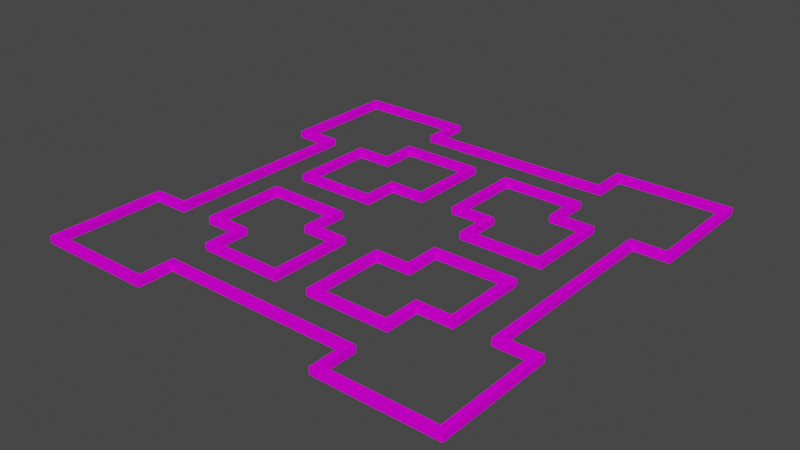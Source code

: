 # Source: maze.blend  (saved by Blender 2.81.16; exported with 4.5.12 LTS)
import bpy
from mathutils import Matrix  # noqa: F401  (used for matrix-valued properties, if any)

bpy.ops.wm.read_factory_settings(use_empty=True)
scene = bpy.context.scene
scene.name = 'Scene'

# ---- collections
col_collection = bpy.data.collections.new('Collection'); scene.collection.children.link(col_collection)

# ---- images (referenced by path relative to the original .blend; pixels are not part of the script)
import os
ASSET_DIR = os.environ.get("B2B_ASSET_DIR", "")  # directory of the original .blend (textures are referenced by path, not embedded)
HERE = os.path.dirname(os.path.abspath(__file__))  # packed textures are extracted next to this script under _unpacked/

def load_image(name, relpath, width, height, colorspace="sRGB"):
    """Load a texture the original file referenced (path relative to the .blend, or extracted next to this script)."""
    p = next((c for c in (os.path.join(HERE, relpath), os.path.join(ASSET_DIR, relpath)) if relpath and os.path.exists(c)), "")
    if p:
        img = bpy.data.images.load(p, check_existing=True)
        img.name = name
    else:  # same state as the original file: an image datablock whose file is absent (Cycles renders it pink)
        img = bpy.data.images.new(name, width, height)
        img.source = "FILE"
        img.filepath = "//" + (relpath or name)
    img.colorspace_settings.name = colorspace
    return img
img_hedge_jpg = load_image('hedge.jpg', 'textures/hedge.jpg', 1024, 1024, 'sRGB')

# ---- materials (node trees are filled in below, after node groups)
mat_material_001 = bpy.data.materials.new('Material.001')
mat_material_001.use_transparent_shadow = False
mat_material_001.preview_render_type = 'CUBE'
mat_material_001.diffuse_color = (0.8, 0.7157, 0.7947, 1.0)
mat_material_001.specular_intensity = 0.5212

# ---- material node trees
mat_material_001.use_nodes = True; mat_material_001.node_tree.nodes.clear()
_N = mat_material_001.node_tree.nodes; _L = mat_material_001.node_tree.links
n0 = _N.new('ShaderNodeOutputMaterial'); n0.name = 'Material Output'; n0.location = (300, 300)
n1 = _N.new('ShaderNodeBsdfPrincipled'); n1.name = 'Principled BSDF'; n1.location = (10, 300)
n1.distribution = 'GGX'
n1.subsurface_method = 'BURLEY'
n1.inputs[3].default_value = 1.45
n1.inputs[9].default_value = (13.8, 0.2, 0.1)
n1.inputs[13].default_value = 0.0
n1.inputs[27].default_value = (0.0, 0.0, 0.0, 1.0)
n1.inputs[28].default_value = 1.0
n2 = _N.new('ShaderNodeTexImage'); n2.name = 'Image Texture'; n2.location = (-280, 280)
n2.image = img_hedge_jpg
_L.new(n1.outputs[0], n0.inputs[0])
_L.new(n2.outputs[0], n1.inputs[0])
n0.is_active_output = True

# ---- world
world_world = bpy.data.worlds.new('World'); scene.world = world_world
world_world.use_nodes = True; world_world.node_tree.nodes.clear()
_N = world_world.node_tree.nodes; _L = world_world.node_tree.links
n0 = _N.new('ShaderNodeOutputWorld'); n0.name = 'World Output'; n0.location = (300, 300)
n1 = _N.new('ShaderNodeBackground'); n1.name = 'Background'; n1.location = (10, 300)
n1.inputs[0].default_value = (0.05088, 0.05088, 0.05088, 1.0)
_L.new(n1.outputs[0], n0.inputs[0])
n0.is_active_output = True
world_world.color = (0.05088, 0.05088, 0.05088)
world_world.use_sun_shadow = False
world_world.sun_shadow_jitter_overblur = 0.0

# ---- meshes
me_cube_001 = bpy.data.meshes.new('Cube.001')
me_cube_001.from_pydata([(7.5, -8.5, 0.5), (7.5, -8.5, -0.5), (8.5, -8.5, 0.5), (8.5, -8.5, -0.5), (7.5, -7.5, 0.5), (7.5, -7.5, -0.5), (8.5, -7.5, 0.5), (8.5, -7.5, -0.5), (7.5, -3.5, 0.5), (8.5, -3.5, -0.5), (8.5, -3.5, 0.5), (7.5, -3.5, -0.5), (2.5, -8.5, 0.5), (2.5, -8.5, -0.5), (2.5, -7.5, -0.5), (2.5, -7.5, 0.5), (3.5, -8.5, -0.5), (3.5, -7.5, 0.5), (3.5, -7.5, -0.5), (3.5, -8.5, 0.5), (7.5, -2.5, -0.5), (7.5, -2.5, 0.5), (8.5, -2.5, -0.5), (8.5, -2.5, 0.5), (18.5, -3.5, -0.5), (18.5, -3.5, 0.5), (18.5, -2.5, -0.5), (18.5, -2.5, 0.5), (2.5, -18.5, 0.5), (3.5, -18.5, 0.5), (2.5, -18.5, -0.5), (3.5, -18.5, -0.5), (19.5, -3.5, -0.5), (19.5, -3.5, 0.5), (19.5, -2.5, -0.5), (19.5, -2.5, 0.5), (2.5, -19.5, 0.5), (3.5, -19.5, 0.5), (2.5, -19.5, -0.5), (3.5, -19.5, -0.5), (18.5, -13.5, -0.5), (18.5, -13.5, 0.5), (19.5, -13.5, -0.5), (19.5, -13.5, 0.5), (14.5, -19.5, 0.5), (14.5, -19.5, -0.5), (14.5, -18.5, -0.5), (13.5, -18.5, -0.5), (13.5, -18.5, 0.5), (13.5, -19.5, 0.5), (14.5, -18.5, 0.5), (13.5, -13.5, -0.5), (13.5, -14.5, -0.5), (13.5, -13.5, 0.5), (13.5, -14.5, 0.5), (14.5, -14.5, 0.5), (14.5, -14.5, -0.5), (13.5, -19.5, -0.5), (14.5, -13.5, 0.5), (14.5, -13.5, -0.5), (19.5, -14.5, 0.5), (19.5, -14.5, -0.5), (18.5, -14.5, 0.5), (18.5, -14.5, -0.5), (13.5, -18.5, -0.5), (13.5, -18.5, 0.5), (13.5, -19.5, -0.5), (13.5, -19.5, 0.5), (24.5, -13.5, -0.5), (24.5, -13.5, 0.5), (25.5, -13.5, -0.5), (25.5, -13.5, 0.5), (24.5, -14.5, -0.5), (24.5, -14.5, 0.5), (25.5, -14.5, -0.5), (25.5, -14.5, 0.5), (29.5, -13.5, -0.5), (29.5, -13.5, 0.5), (29.5, -14.5, -0.5), (29.5, -14.5, 0.5), (30.5, -13.5, -0.5), (30.5, -13.5, 0.5), (30.5, -14.5, -0.5), (30.5, -14.5, 0.5), (29.5, -29.5, -0.5), (29.5, -29.5, 0.5), (30.5, -29.5, -0.5), (30.5, -29.5, 0.5), (29.5, -30.5, -0.5), (29.5, -30.5, 0.5), (30.5, -30.5, -0.5), (30.5, -30.5, 0.5), (14.5, -29.5, -0.5), (14.5, -29.5, 0.5), (14.5, -30.5, -0.5), (14.5, -30.5, 0.5), (13.5, -29.5, -0.5), (13.5, -29.5, 0.5), (13.5, -30.5, -0.5), (13.5, -30.5, 0.5), (14.5, -25.5, -0.5), (14.5, -25.5, 0.5), (13.5, -25.5, -0.5), (13.5, -25.5, 0.5), (14.5, -24.5, -0.5), (14.5, -24.5, 0.5), (13.5, -24.5, -0.5), (13.5, -24.5, 0.5), (-7.5, -8.5, 0.5), (-7.5, -8.5, -0.5), (-8.5, -8.5, 0.5), (-8.5, -8.5, -0.5), (-7.5, -7.5, 0.5), (-7.5, -7.5, -0.5), (-8.5, -7.5, 0.5), (-8.5, -7.5, -0.5), (-7.5, -3.5, 0.5), (-8.5, -3.5, -0.5), (-8.5, -3.5, 0.5), (-7.5, -3.5, -0.5), (-2.5, -8.5, 0.5), (-2.5, -8.5, -0.5), (-2.5, -7.5, -0.5), (-2.5, -7.5, 0.5), (-3.5, -8.5, -0.5), (-3.5, -7.5, 0.5), (-3.5, -7.5, -0.5), (-3.5, -8.5, 0.5), (-7.5, -2.5, -0.5), (-7.5, -2.5, 0.5), (-8.5, -2.5, -0.5), (-8.5, -2.5, 0.5), (-18.5, -3.5, -0.5), (-18.5, -3.5, 0.5), (-18.5, -2.5, -0.5), (-18.5, -2.5, 0.5), (-2.5, -18.5, 0.5), (-3.5, -18.5, 0.5), (-2.5, -18.5, -0.5), (-3.5, -18.5, -0.5), (-19.5, -3.5, -0.5), (-19.5, -3.5, 0.5), (-19.5, -2.5, -0.5), (-19.5, -2.5, 0.5), (-2.5, -19.5, 0.5), (-3.5, -19.5, 0.5), (-2.5, -19.5, -0.5), (-3.5, -19.5, -0.5), (-18.5, -13.5, -0.5), (-18.5, -13.5, 0.5), (-19.5, -13.5, -0.5), (-19.5, -13.5, 0.5), (-14.5, -19.5, 0.5), (-14.5, -19.5, -0.5), (-14.5, -18.5, -0.5), (-13.5, -18.5, -0.5), (-13.5, -18.5, 0.5), (-13.5, -19.5, 0.5), (-14.5, -18.5, 0.5), (-13.5, -13.5, -0.5), (-13.5, -14.5, -0.5), (-13.5, -13.5, 0.5), (-13.5, -14.5, 0.5), (-14.5, -14.5, 0.5), (-14.5, -14.5, -0.5), (-13.5, -19.5, -0.5), (-14.5, -13.5, 0.5), (-14.5, -13.5, -0.5), (-19.5, -14.5, 0.5), (-19.5, -14.5, -0.5), (-18.5, -14.5, 0.5), (-18.5, -14.5, -0.5), (-13.5, -18.5, -0.5), (-13.5, -18.5, 0.5), (-13.5, -19.5, -0.5), (-13.5, -19.5, 0.5), (-24.5, -13.5, -0.5), (-24.5, -13.5, 0.5), (-25.5, -13.5, -0.5), (-25.5, -13.5, 0.5), (-24.5, -14.5, -0.5), (-24.5, -14.5, 0.5), (-25.5, -14.5, -0.5), (-25.5, -14.5, 0.5), (-29.5, -13.5, -0.5), (-29.5, -13.5, 0.5), (-29.5, -14.5, -0.5), (-29.5, -14.5, 0.5), (-30.5, -13.5, -0.5), (-30.5, -13.5, 0.5), (-30.5, -14.5, -0.5), (-30.5, -14.5, 0.5), (-29.5, -29.5, -0.5), (-29.5, -29.5, 0.5), (-30.5, -29.5, -0.5), (-30.5, -29.5, 0.5), (-29.5, -30.5, -0.5), (-29.5, -30.5, 0.5), (-30.5, -30.5, -0.5), (-30.5, -30.5, 0.5), (-14.5, -29.5, -0.5), (-14.5, -29.5, 0.5), (-14.5, -30.5, -0.5), (-14.5, -30.5, 0.5), (-13.5, -29.5, -0.5), (-13.5, -29.5, 0.5), (-13.5, -30.5, -0.5), (-13.5, -30.5, 0.5), (-14.5, -25.5, -0.5), (-14.5, -25.5, 0.5), (-13.5, -25.5, -0.5), (-13.5, -25.5, 0.5), (-14.5, -24.5, -0.5), (-14.5, -24.5, 0.5), (-13.5, -24.5, -0.5), (-13.5, -24.5, 0.5), (7.5, 8.5, 0.5), (7.5, 8.5, -0.5), (8.5, 8.5, 0.5), (8.5, 8.5, -0.5), (7.5, 7.5, 0.5), (7.5, 7.5, -0.5), (8.5, 7.5, 0.5), (8.5, 7.5, -0.5), (7.5, 3.5, 0.5), (8.5, 3.5, -0.5), (8.5, 3.5, 0.5), (7.5, 3.5, -0.5), (2.5, 8.5, 0.5), (2.5, 8.5, -0.5), (2.5, 7.5, -0.5), (2.5, 7.5, 0.5), (3.5, 8.5, -0.5), (3.5, 7.5, 0.5), (3.5, 7.5, -0.5), (3.5, 8.5, 0.5), (7.5, 2.5, -0.5), (7.5, 2.5, 0.5), (8.5, 2.5, -0.5), (8.5, 2.5, 0.5), (18.5, 3.5, -0.5), (18.5, 3.5, 0.5), (18.5, 2.5, -0.5), (18.5, 2.5, 0.5), (2.5, 18.5, 0.5), (3.5, 18.5, 0.5), (2.5, 18.5, -0.5), (3.5, 18.5, -0.5), (19.5, 3.5, -0.5), (19.5, 3.5, 0.5), (19.5, 2.5, -0.5), (19.5, 2.5, 0.5), (2.5, 19.5, 0.5), (3.5, 19.5, 0.5), (2.5, 19.5, -0.5), (3.5, 19.5, -0.5), (18.5, 13.5, -0.5), (18.5, 13.5, 0.5), (19.5, 13.5, -0.5), (19.5, 13.5, 0.5), (14.5, 19.5, 0.5), (14.5, 19.5, -0.5), (14.5, 18.5, -0.5), (13.5, 18.5, -0.5), (13.5, 18.5, 0.5), (13.5, 19.5, 0.5), (14.5, 18.5, 0.5), (13.5, 13.5, -0.5), (13.5, 14.5, -0.5), (13.5, 13.5, 0.5), (13.5, 14.5, 0.5), (14.5, 14.5, 0.5), (14.5, 14.5, -0.5), (13.5, 19.5, -0.5), (14.5, 13.5, 0.5), (14.5, 13.5, -0.5), (19.5, 14.5, 0.5), (19.5, 14.5, -0.5), (18.5, 14.5, 0.5), (18.5, 14.5, -0.5), (13.5, 18.5, -0.5), (13.5, 18.5, 0.5), (13.5, 19.5, -0.5), (13.5, 19.5, 0.5), (24.5, 13.5, -0.5), (24.5, 13.5, 0.5), (25.5, 13.5, -0.5), (25.5, 13.5, 0.5), (24.5, 14.5, -0.5), (24.5, 14.5, 0.5), (25.5, 14.5, -0.5), (25.5, 14.5, 0.5), (29.5, 13.5, -0.5), (29.5, 13.5, 0.5), (29.5, 14.5, -0.5), (29.5, 14.5, 0.5), (30.5, 13.5, -0.5), (30.5, 13.5, 0.5), (30.5, 14.5, -0.5), (30.5, 14.5, 0.5), (29.5, 29.5, -0.5), (29.5, 29.5, 0.5), (30.5, 29.5, -0.5), (30.5, 29.5, 0.5), (29.5, 30.5, -0.5), (29.5, 30.5, 0.5), (30.5, 30.5, -0.5), (30.5, 30.5, 0.5), (14.5, 29.5, -0.5), (14.5, 29.5, 0.5), (14.5, 30.5, -0.5), (14.5, 30.5, 0.5), (13.5, 29.5, -0.5), (13.5, 29.5, 0.5), (13.5, 30.5, -0.5), (13.5, 30.5, 0.5), (14.5, 25.5, -0.5), (14.5, 25.5, 0.5), (13.5, 25.5, -0.5), (13.5, 25.5, 0.5), (14.5, 24.5, -0.5), (14.5, 24.5, 0.5), (13.5, 24.5, -0.5), (13.5, 24.5, 0.5), (-7.5, 8.5, 0.5), (-7.5, 8.5, -0.5), (-8.5, 8.5, 0.5), (-8.5, 8.5, -0.5), (-7.5, 7.5, 0.5), (-7.5, 7.5, -0.5), (-8.5, 7.5, 0.5), (-8.5, 7.5, -0.5), (-7.5, 3.5, 0.5), (-8.5, 3.5, -0.5), (-8.5, 3.5, 0.5), (-7.5, 3.5, -0.5), (-2.5, 8.5, 0.5), (-2.5, 8.5, -0.5), (-2.5, 7.5, -0.5), (-2.5, 7.5, 0.5), (-3.5, 8.5, -0.5), (-3.5, 7.5, 0.5), (-3.5, 7.5, -0.5), (-3.5, 8.5, 0.5), (-7.5, 2.5, -0.5), (-7.5, 2.5, 0.5), (-8.5, 2.5, -0.5), (-8.5, 2.5, 0.5), (-18.5, 3.5, -0.5), (-18.5, 3.5, 0.5), (-18.5, 2.5, -0.5), (-18.5, 2.5, 0.5), (-2.5, 18.5, 0.5), (-3.5, 18.5, 0.5), (-2.5, 18.5, -0.5), (-3.5, 18.5, -0.5), (-19.5, 3.5, -0.5), (-19.5, 3.5, 0.5), (-19.5, 2.5, -0.5), (-19.5, 2.5, 0.5), (-2.5, 19.5, 0.5), (-3.5, 19.5, 0.5), (-2.5, 19.5, -0.5), (-3.5, 19.5, -0.5), (-18.5, 13.5, -0.5), (-18.5, 13.5, 0.5), (-19.5, 13.5, -0.5), (-19.5, 13.5, 0.5), (-14.5, 19.5, 0.5), (-14.5, 19.5, -0.5), (-14.5, 18.5, -0.5), (-13.5, 18.5, -0.5), (-13.5, 18.5, 0.5), (-13.5, 19.5, 0.5), (-14.5, 18.5, 0.5), (-13.5, 13.5, -0.5), (-13.5, 14.5, -0.5), (-13.5, 13.5, 0.5), (-13.5, 14.5, 0.5), (-14.5, 14.5, 0.5), (-14.5, 14.5, -0.5), (-13.5, 19.5, -0.5), (-14.5, 13.5, 0.5), (-14.5, 13.5, -0.5), (-19.5, 14.5, 0.5), (-19.5, 14.5, -0.5), (-18.5, 14.5, 0.5), (-18.5, 14.5, -0.5), (-13.5, 18.5, -0.5), (-13.5, 18.5, 0.5), (-13.5, 19.5, -0.5), (-13.5, 19.5, 0.5), (-24.5, 13.5, -0.5), (-24.5, 13.5, 0.5), (-25.5, 13.5, -0.5), (-25.5, 13.5, 0.5), (-24.5, 14.5, -0.5), (-24.5, 14.5, 0.5), (-25.5, 14.5, -0.5), (-25.5, 14.5, 0.5), (-29.5, 13.5, -0.5), (-29.5, 13.5, 0.5), (-29.5, 14.5, -0.5), (-29.5, 14.5, 0.5), (-30.5, 13.5, -0.5), (-30.5, 13.5, 0.5), (-30.5, 14.5, -0.5), (-30.5, 14.5, 0.5), (-29.5, 29.5, -0.5), (-29.5, 29.5, 0.5), (-30.5, 29.5, -0.5), (-30.5, 29.5, 0.5), (-29.5, 30.5, -0.5), (-29.5, 30.5, 0.5), (-30.5, 30.5, -0.5), (-30.5, 30.5, 0.5), (-14.5, 29.5, -0.5), (-14.5, 29.5, 0.5), (-14.5, 30.5, -0.5), (-14.5, 30.5, 0.5), (-13.5, 29.5, -0.5), (-13.5, 29.5, 0.5), (-13.5, 30.5, -0.5), (-13.5, 30.5, 0.5), (-14.5, 25.5, -0.5), (-14.5, 25.5, 0.5), (-13.5, 25.5, -0.5), (-13.5, 25.5, 0.5), (-14.5, 24.5, -0.5), (-14.5, 24.5, 0.5), (-13.5, 24.5, -0.5), (-13.5, 24.5, 0.5)], [], [(6, 2, 3, 7), (2, 0, 1, 3), (4, 0, 2, 6), (7, 3, 1, 5), (9, 7, 5, 11), (8, 4, 6, 10), (10, 6, 7, 9), (4, 8, 11, 5), (18, 14, 15, 17), (17, 15, 12, 19), (19, 29, 31, 16), (15, 14, 13, 12), (5, 18, 17, 4), (0, 19, 16, 1), (4, 17, 19, 0), (1, 16, 18, 5), (16, 13, 14, 18), (10, 23, 21, 8), (21, 23, 22, 20), (8, 21, 20, 11), (11, 20, 22, 9), (27, 35, 34, 26), (22, 26, 24, 9), (10, 25, 27, 23), (23, 27, 26, 22), (9, 24, 25, 10), (12, 28, 29, 19), (13, 30, 28, 12), (16, 31, 30, 13), (25, 33, 35, 27), (24, 40, 41, 25), (26, 34, 32, 24), (37, 36, 38, 39), (30, 38, 36, 28), (28, 36, 37, 29), (47, 31, 29, 48), (31, 39, 38, 30), (62, 55, 56, 63), (25, 41, 43, 33), (33, 43, 42, 32), (32, 42, 40, 24), (41, 58, 55, 62), (50, 44, 45, 46), (46, 45, 57, 47), (63, 56, 59, 40), (56, 52, 51, 59), (43, 60, 61, 42), (49, 37, 39, 57), (44, 49, 57, 45), (42, 61, 63, 40), (56, 46, 47, 52), (52, 47, 48, 54), (55, 50, 46, 56), (40, 59, 58, 41), (62, 63, 61, 60), (48, 49, 44, 50), (54, 48, 50, 55), (65, 67, 66, 64), (59, 51, 53, 58), (58, 53, 54, 55), (41, 62, 60, 43), (48, 29, 37, 49), (57, 39, 31, 47), (51, 52, 54, 53), (33, 32, 34, 35), (284, 68, 69, 285), (70, 74, 72, 68), (72, 74, 75, 73), (75, 79, 77, 71), (69, 73, 75, 71), (68, 72, 73, 69), (79, 83, 81, 77), (71, 77, 76, 70), (70, 76, 78, 74), (74, 78, 79, 75), (81, 83, 82, 80), (83, 87, 86, 82), (76, 80, 82, 78), (77, 81, 80, 76), (85, 89, 91, 87), (82, 86, 84, 78), (78, 84, 85, 79), (79, 85, 87, 83), (88, 90, 91, 89), (85, 93, 95, 89), (86, 90, 88, 84), (87, 91, 90, 86), (93, 97, 99, 95), (84, 92, 93, 85), (88, 94, 92, 84), (89, 95, 94, 88), (96, 98, 99, 97), (97, 103, 102, 96), (94, 98, 96, 92), (95, 99, 98, 94), (102, 106, 104, 100), (93, 101, 103, 97), (92, 100, 101, 93), (96, 102, 100, 92), (104, 106, 107, 105), (101, 105, 107, 103), (100, 104, 105, 101), (210, 102, 103, 211), (214, 106, 102, 210), (114, 115, 111, 110), (110, 111, 109, 108), (112, 114, 110, 108), (115, 113, 109, 111), (117, 119, 113, 115), (116, 118, 114, 112), (118, 117, 115, 114), (112, 113, 119, 116), (126, 125, 123, 122), (125, 127, 120, 123), (127, 124, 139, 137), (123, 120, 121, 122), (113, 112, 125, 126), (108, 109, 124, 127), (112, 108, 127, 125), (109, 113, 126, 124), (124, 126, 122, 121), (118, 116, 129, 131), (129, 128, 130, 131), (116, 119, 128, 129), (119, 117, 130, 128), (135, 134, 142, 143), (130, 117, 132, 134), (118, 131, 135, 133), (131, 130, 134, 135), (117, 118, 133, 132), (120, 127, 137, 136), (121, 120, 136, 138), (124, 121, 138, 139), (133, 135, 143, 141), (132, 133, 149, 148), (134, 132, 140, 142), (145, 147, 146, 144), (138, 136, 144, 146), (136, 137, 145, 144), (155, 156, 137, 139), (139, 138, 146, 147), (170, 171, 164, 163), (133, 141, 151, 149), (141, 140, 150, 151), (140, 132, 148, 150), (149, 170, 163, 166), (158, 154, 153, 152), (154, 155, 165, 153), (171, 148, 167, 164), (164, 167, 159, 160), (151, 150, 169, 168), (157, 165, 147, 145), (152, 153, 165, 157), (150, 148, 171, 169), (164, 160, 155, 154), (160, 162, 156, 155), (163, 164, 154, 158), (148, 149, 166, 167), (170, 168, 169, 171), (156, 158, 152, 157), (162, 163, 158, 156), (173, 172, 174, 175), (167, 166, 161, 159), (166, 163, 162, 161), (149, 151, 168, 170), (156, 157, 145, 137), (165, 155, 139, 147), (159, 161, 162, 160), (141, 143, 142, 140), (178, 176, 180, 182), (180, 181, 183, 182), (183, 179, 185, 187), (177, 179, 183, 181), (176, 177, 181, 180), (187, 185, 189, 191), (179, 178, 184, 185), (178, 182, 186, 184), (182, 183, 187, 186), (189, 188, 190, 191), (191, 190, 194, 195), (184, 186, 190, 188), (185, 184, 188, 189), (193, 195, 199, 197), (190, 186, 192, 194), (186, 187, 193, 192), (187, 191, 195, 193), (196, 197, 199, 198), (193, 197, 203, 201), (194, 192, 196, 198), (195, 194, 198, 199), (201, 203, 207, 205), (192, 193, 201, 200), (196, 192, 200, 202), (197, 196, 202, 203), (204, 205, 207, 206), (205, 204, 210, 211), (202, 200, 204, 206), (203, 202, 206, 207), (210, 208, 212, 214), (201, 205, 211, 209), (200, 201, 209, 208), (204, 200, 208, 210), (212, 213, 215, 214), (209, 211, 215, 213), (208, 209, 213, 212), (215, 107, 106, 214), (211, 103, 107, 215), (222, 223, 219, 218), (218, 219, 217, 216), (220, 222, 218, 216), (223, 221, 217, 219), (225, 227, 221, 223), (224, 226, 222, 220), (226, 225, 223, 222), (220, 221, 227, 224), (234, 233, 231, 230), (233, 235, 228, 231), (235, 232, 247, 245), (231, 228, 229, 230), (221, 220, 233, 234), (216, 217, 232, 235), (220, 216, 235, 233), (217, 221, 234, 232), (232, 234, 230, 229), (226, 224, 237, 239), (237, 236, 238, 239), (224, 227, 236, 237), (227, 225, 238, 236), (243, 242, 250, 251), (238, 225, 240, 242), (226, 239, 243, 241), (239, 238, 242, 243), (225, 226, 241, 240), (228, 235, 245, 244), (229, 228, 244, 246), (232, 229, 246, 247), (241, 243, 251, 249), (240, 241, 257, 256), (242, 240, 248, 250), (253, 255, 254, 252), (246, 244, 252, 254), (244, 245, 253, 252), (263, 264, 245, 247), (247, 246, 254, 255), (278, 279, 272, 271), (241, 249, 259, 257), (249, 248, 258, 259), (248, 240, 256, 258), (257, 278, 271, 274), (266, 262, 261, 260), (262, 263, 273, 261), (279, 256, 275, 272), (272, 275, 267, 268), (259, 258, 277, 276), (265, 273, 255, 253), (260, 261, 273, 265), (258, 256, 279, 277), (272, 268, 263, 262), (268, 270, 264, 263), (271, 272, 262, 266), (256, 257, 274, 275), (278, 276, 277, 279), (264, 266, 260, 265), (270, 271, 266, 264), (281, 280, 282, 283), (275, 274, 269, 267), (274, 271, 270, 269), (257, 259, 276, 278), (264, 265, 253, 245), (273, 263, 247, 255), (286, 70, 68, 284), (267, 269, 270, 268), (287, 71, 70, 286), (249, 251, 250, 248), (285, 69, 71, 287), (286, 284, 288, 290), (288, 289, 291, 290), (291, 287, 293, 295), (285, 287, 291, 289), (284, 285, 289, 288), (295, 293, 297, 299), (287, 286, 292, 293), (286, 290, 294, 292), (290, 291, 295, 294), (297, 296, 298, 299), (299, 298, 302, 303), (292, 294, 298, 296), (293, 292, 296, 297), (301, 303, 307, 305), (298, 294, 300, 302), (294, 295, 301, 300), (295, 299, 303, 301), (304, 305, 307, 306), (301, 305, 311, 309), (302, 300, 304, 306), (303, 302, 306, 307), (309, 311, 315, 313), (300, 301, 309, 308), (304, 300, 308, 310), (305, 304, 310, 311), (312, 313, 315, 314), (313, 312, 318, 319), (310, 308, 312, 314), (311, 310, 314, 315), (318, 316, 320, 322), (309, 313, 319, 317), (308, 309, 317, 316), (312, 308, 316, 318), (320, 321, 323, 322), (317, 319, 323, 321), (316, 317, 321, 320), (427, 319, 318, 426), (330, 326, 327, 331), (326, 324, 325, 327), (328, 324, 326, 330), (331, 327, 325, 329), (333, 331, 329, 335), (332, 328, 330, 334), (334, 330, 331, 333), (328, 332, 335, 329), (342, 338, 339, 341), (341, 339, 336, 343), (343, 353, 355, 340), (339, 338, 337, 336), (329, 342, 341, 328), (324, 343, 340, 325), (328, 341, 343, 324), (325, 340, 342, 329), (340, 337, 338, 342), (334, 347, 345, 332), (345, 347, 346, 344), (332, 345, 344, 335), (335, 344, 346, 333), (351, 359, 358, 350), (346, 350, 348, 333), (334, 349, 351, 347), (347, 351, 350, 346), (333, 348, 349, 334), (336, 352, 353, 343), (337, 354, 352, 336), (340, 355, 354, 337), (349, 357, 359, 351), (348, 364, 365, 349), (350, 358, 356, 348), (361, 360, 362, 363), (354, 362, 360, 352), (352, 360, 361, 353), (371, 355, 353, 372), (355, 363, 362, 354), (386, 379, 380, 387), (349, 365, 367, 357), (357, 367, 366, 356), (356, 366, 364, 348), (365, 382, 379, 386), (374, 368, 369, 370), (370, 369, 381, 371), (387, 380, 383, 364), (380, 376, 375, 383), (367, 384, 385, 366), (373, 361, 363, 381), (368, 373, 381, 369), (366, 385, 387, 364), (380, 370, 371, 376), (376, 371, 372, 378), (379, 374, 370, 380), (364, 383, 382, 365), (386, 387, 385, 384), (372, 373, 368, 374), (378, 372, 374, 379), (389, 391, 390, 388), (383, 375, 377, 382), (382, 377, 378, 379), (365, 386, 384, 367), (372, 353, 361, 373), (381, 363, 355, 371), (375, 376, 378, 377), (357, 356, 358, 359), (394, 398, 396, 392), (396, 398, 399, 397), (399, 403, 401, 395), (393, 397, 399, 395), (392, 396, 397, 393), (403, 407, 405, 401), (395, 401, 400, 394), (394, 400, 402, 398), (398, 402, 403, 399), (405, 407, 406, 404), (407, 411, 410, 406), (400, 404, 406, 402), (401, 405, 404, 400), (409, 413, 415, 411), (406, 410, 408, 402), (402, 408, 409, 403), (403, 409, 411, 407), (412, 414, 415, 413), (409, 417, 419, 413), (410, 414, 412, 408), (411, 415, 414, 410), (417, 421, 423, 419), (408, 416, 417, 409), (412, 418, 416, 408), (413, 419, 418, 412), (420, 422, 423, 421), (421, 427, 426, 420), (418, 422, 420, 416), (419, 423, 422, 418), (426, 430, 428, 424), (417, 425, 427, 421), (416, 424, 425, 417), (420, 426, 424, 416), (428, 430, 431, 429), (425, 429, 431, 427), (424, 428, 429, 425), (430, 322, 323, 431), (426, 318, 322, 430), (431, 323, 319, 427), (394, 178, 179, 395), (392, 176, 178, 394), (395, 179, 177, 393), (393, 177, 176, 392)])
_uv = me_cube_001.uv_layers.new(name='UVMap')
_uv.uv.foreach_set('vector', [0.377, 0.5082, 0.3607, 0.5082, 0.3607, 0.4918, 0.377, 0.4918, 0.6393, 0.5082, 0.623, 0.5082, 0.623, 0.4918, 0.6393, 0.4918, 0.623, 0.377, 0.623, 0.3607, 0.6393, 0.3607, 0.6393, 0.377, 0.6393, 0.377, 0.6393, 0.3607, 0.623, 0.3607, 0.623, 0.377, 0.6393, 0.4426, 0.6393, 0.377, 0.623, 0.377, 0.623, 0.4426, 0.623, 0.4426, 0.623, 0.377, 0.6393, 0.377, 0.6393, 0.4426, 0.4426, 0.5082, 0.377, 0.5082, 0.377, 0.4918, 0.4426, 0.4918, 0.377, 0.5082, 0.4426, 0.5082, 0.4426, 0.4918, 0.377, 0.4918, 0.5574, 0.4918, 0.541, 0.4918, 0.541, 0.5082, 0.5574, 0.5082, 0.5574, 0.377, 0.541, 0.377, 0.541, 0.3607, 0.5574, 0.3607, 0.3607, 0.5082, 0.1967, 0.5082, 0.1967, 0.4918, 0.3607, 0.4918, 0.377, 0.5082, 0.377, 0.4918, 0.3607, 0.4918, 0.3607, 0.5082, 0.623, 0.4918, 0.5574, 0.4918, 0.5574, 0.5082, 0.623, 0.5082, 0.623, 0.5082, 0.5574, 0.5082, 0.5574, 0.4918, 0.623, 0.4918, 0.623, 0.377, 0.5574, 0.377, 0.5574, 0.3607, 0.623, 0.3607, 0.623, 0.3607, 0.5574, 0.3607, 0.5574, 0.377, 0.623, 0.377, 0.5574, 0.3607, 0.541, 0.3607, 0.541, 0.377, 0.5574, 0.377, 0.6393, 0.4426, 0.6393, 0.459, 0.623, 0.459, 0.623, 0.4426, 0.623, 0.5082, 0.6393, 0.5082, 0.6393, 0.4918, 0.623, 0.4918, 0.4426, 0.5082, 0.459, 0.5082, 0.459, 0.4918, 0.4426, 0.4918, 0.623, 0.4426, 0.623, 0.459, 0.6393, 0.459, 0.6393, 0.4426, 0.8033, 0.5082, 0.8197, 0.5082, 0.8197, 0.4918, 0.8033, 0.4918, 0.6393, 0.459, 0.8033, 0.459, 0.8033, 0.4426, 0.6393, 0.4426, 0.6393, 0.4426, 0.8033, 0.4426, 0.8033, 0.459, 0.6393, 0.459, 0.6393, 0.5082, 0.8033, 0.5082, 0.8033, 0.4918, 0.6393, 0.4918, 0.6393, 0.4918, 0.8033, 0.4918, 0.8033, 0.5082, 0.6393, 0.5082, 0.541, 0.3607, 0.541, 0.1967, 0.5574, 0.1967, 0.5574, 0.3607, 0.3607, 0.4918, 0.1967, 0.4918, 0.1967, 0.5082, 0.3607, 0.5082, 0.5574, 0.3607, 0.5574, 0.1967, 0.541, 0.1967, 0.541, 0.3607, 0.8033, 0.4426, 0.8197, 0.4426, 0.8197, 0.459, 0.8033, 0.459, 0.4426, 0.4918, 0.2787, 0.4918, 0.2787, 0.5082, 0.4426, 0.5082, 0.8033, 0.459, 0.8197, 0.459, 0.8197, 0.4426, 0.8033, 0.4426, 0.5574, 0.5082, 0.541, 0.5082, 0.541, 0.4918, 0.5574, 0.4918, 0.1967, 0.4918, 0.1803, 0.4918, 0.1803, 0.5082, 0.1967, 0.5082, 0.541, 0.1967, 0.541, 0.1803, 0.5574, 0.1803, 0.5574, 0.1967, 0.7213, 0.4918, 0.5574, 0.4918, 0.5574, 0.5082, 0.7213, 0.5082, 0.5574, 0.1967, 0.5574, 0.1803, 0.541, 0.1803, 0.541, 0.1967, 0.8033, 0.5082, 0.7377, 0.5082, 0.7377, 0.4918, 0.8033, 0.4918, 0.8033, 0.4426, 0.8033, 0.2787, 0.8197, 0.2787, 0.8197, 0.4426, 0.4426, 0.5082, 0.2787, 0.5082, 0.2787, 0.4918, 0.4426, 0.4918, 0.8197, 0.4426, 0.8197, 0.2787, 0.8033, 0.2787, 0.8033, 0.4426, 0.8033, 0.2787, 0.7377, 0.2787, 0.7377, 0.2623, 0.8033, 0.2623, 0.1967, 0.5082, 0.1803, 0.5082, 0.1803, 0.4918, 0.1967, 0.4918, 0.7377, 0.1967, 0.7377, 0.1803, 0.7213, 0.1803, 0.7213, 0.1967, 0.8033, 0.2623, 0.7377, 0.2623, 0.7377, 0.2787, 0.8033, 0.2787, 0.7377, 0.2623, 0.7213, 0.2623, 0.7213, 0.2787, 0.7377, 0.2787, 0.2787, 0.5082, 0.2623, 0.5082, 0.2623, 0.4918, 0.2787, 0.4918, 0.7213, 0.5082, 0.5574, 0.5082, 0.5574, 0.4918, 0.7213, 0.4918, 0.7377, 0.5082, 0.7213, 0.5082, 0.7213, 0.4918, 0.7377, 0.4918, 0.8197, 0.2787, 0.8197, 0.2623, 0.8033, 0.2623, 0.8033, 0.2787, 0.7377, 0.2623, 0.7377, 0.1967, 0.7213, 0.1967, 0.7213, 0.2623, 0.2623, 0.4918, 0.1967, 0.4918, 0.1967, 0.5082, 0.2623, 0.5082, 0.2623, 0.5082, 0.1967, 0.5082, 0.1967, 0.4918, 0.2623, 0.4918, 0.8033, 0.4918, 0.7377, 0.4918, 0.7377, 0.5082, 0.8033, 0.5082, 0.8033, 0.5082, 0.8033, 0.4918, 0.8197, 0.4918, 0.8197, 0.5082, 0.7213, 0.1967, 0.7213, 0.1803, 0.7377, 0.1803, 0.7377, 0.1967, 0.7213, 0.2623, 0.7213, 0.1967, 0.7377, 0.1967, 0.7377, 0.2623, 0.1967, 0.5082, 0.1803, 0.5082, 0.1803, 0.4918, 0.1967, 0.4918, 0.7377, 0.4918, 0.7213, 0.4918, 0.7213, 0.5082, 0.7377, 0.5082, 0.7377, 0.2787, 0.7213, 0.2787, 0.7213, 0.2623, 0.7377, 0.2623, 0.8033, 0.2787, 0.8033, 0.2623, 0.8197, 0.2623, 0.8197, 0.2787, 0.7213, 0.1967, 0.5574, 0.1967, 0.5574, 0.1803, 0.7213, 0.1803, 0.7213, 0.1803, 0.5574, 0.1803, 0.5574, 0.1967, 0.7213, 0.1967, 0.2787, 0.4918, 0.2623, 0.4918, 0.2623, 0.5082, 0.2787, 0.5082, 0.4426, 0.5082, 0.4426, 0.4918, 0.459, 0.4918, 0.459, 0.5082, 0.7213, 0.4918, 0.2787, 0.4918, 0.2787, 0.5082, 0.7213, 0.5082, 0.918, 0.2787, 0.918, 0.2623, 0.9016, 0.2623, 0.9016, 0.2787, 0.9016, 0.4918, 0.918, 0.4918, 0.918, 0.5082, 0.9016, 0.5082, 0.918, 0.2623, 0.9836, 0.2623, 0.9836, 0.2787, 0.918, 0.2787, 0.9016, 0.2787, 0.9016, 0.2623, 0.918, 0.2623, 0.918, 0.2787, 0.2787, 0.4918, 0.2623, 0.4918, 0.2623, 0.5082, 0.2787, 0.5082, 0.9836, 0.2623, 1.0, 0.2623, 1.0, 0.2787, 0.9836, 0.2787, 0.918, 0.5082, 0.9836, 0.5082, 0.9836, 0.4918, 0.918, 0.4918, 0.918, 0.2787, 0.9836, 0.2787, 0.9836, 0.2623, 0.918, 0.2623, 0.918, 0.4918, 0.9836, 0.4918, 0.9836, 0.5082, 0.918, 0.5082, 0.2787, 0.5082, 0.2623, 0.5082, 0.2623, 0.4918, 0.2787, 0.4918, 0.2623, 0.5082, 0.01639, 0.5082, 0.01639, 0.4918, 0.2623, 0.4918, 0.9836, 0.2787, 1.0, 0.2787, 1.0, 0.2623, 0.9836, 0.2623, 0.9836, 0.5082, 1.0, 0.5082, 1.0, 0.4918, 0.9836, 0.4918, 0.9836, 0.01639, 0.9836, 2.98e-08, 1.0, 2.98e-08, 1.0, 0.01639, 1.0, 0.2623, 1.0, 0.01639, 0.9836, 0.01639, 0.9836, 0.2623, 0.2623, 0.4918, 0.01639, 0.4918, 0.01639, 0.5082, 0.2623, 0.5082, 0.9836, 0.2623, 0.9836, 0.01639, 1.0, 0.01639, 1.0, 0.2623, 0.9836, 0.4918, 1.0, 0.4918, 1.0, 0.5082, 0.9836, 0.5082, 0.9836, 0.01639, 0.7377, 0.01639, 0.7377, 2.98e-08, 0.9836, 2.98e-08, 1.0, 0.01639, 1.0, 2.98e-08, 0.9836, 2.98e-08, 0.9836, 0.01639, 0.01639, 0.5082, 2.98e-08, 0.5082, 2.98e-08, 0.4918, 0.01639, 0.4918, 0.7377, 0.01639, 0.7213, 0.01639, 0.7213, 2.98e-08, 0.7377, 2.98e-08, 0.9836, 0.4918, 0.7377, 0.4918, 0.7377, 0.5082, 0.9836, 0.5082, 0.9836, 2.98e-08, 0.7377, 2.98e-08, 0.7377, 0.01639, 0.9836, 0.01639, 0.9836, 0.5082, 0.7377, 0.5082, 0.7377, 0.4918, 0.9836, 0.4918, 0.01639, 0.4918, 2.98e-08, 0.4918, 2.98e-08, 0.5082, 0.01639, 0.5082, 0.01639, 0.5082, 0.08197, 0.5082, 0.08197, 0.4918, 0.01639, 0.4918, 0.7377, 2.98e-08, 0.7213, 2.98e-08, 0.7213, 0.01639, 0.7377, 0.01639, 0.7377, 0.5082, 0.7213, 0.5082, 0.7213, 0.4918, 0.7377, 0.4918, 0.7213, 0.08197, 0.7213, 0.09836, 0.7377, 0.09836, 0.7377, 0.08197, 0.7377, 0.01639, 0.7377, 0.08197, 0.7213, 0.08197, 0.7213, 0.01639, 0.01639, 0.4918, 0.08197, 0.4918, 0.08197, 0.5082, 0.01639, 0.5082, 0.7213, 0.01639, 0.7213, 0.08197, 0.7377, 0.08197, 0.7377, 0.01639, 0.7377, 0.4918, 0.7213, 0.4918, 0.7213, 0.5082, 0.7377, 0.5082, 0.7377, 0.08197, 0.7377, 0.09836, 0.7213, 0.09836, 0.7213, 0.08197, 0.08197, 0.4918, 0.09836, 0.4918, 0.09836, 0.5082, 0.08197, 0.5082, 0.2787, 0.4918, 0.7213, 0.4918, 0.7213, 0.5082, 0.2787, 0.5082, 0.2787, 0.09836, 0.7213, 0.09836, 0.7213, 0.08197, 0.2787, 0.08197, 0.377, 0.5082, 0.377, 0.4918, 0.3607, 0.4918, 0.3607, 0.5082, 0.3607, 0.5082, 0.3607, 0.4918, 0.377, 0.4918, 0.377, 0.5082, 0.377, 0.377, 0.3607, 0.377, 0.3607, 0.3607, 0.377, 0.3607, 0.3607, 0.377, 0.377, 0.377, 0.377, 0.3607, 0.3607, 0.3607, 0.3607, 0.4426, 0.377, 0.4426, 0.377, 0.377, 0.3607, 0.377, 0.377, 0.4426, 0.3607, 0.4426, 0.3607, 0.377, 0.377, 0.377, 0.4426, 0.5082, 0.4426, 0.4918, 0.377, 0.4918, 0.377, 0.5082, 0.377, 0.5082, 0.377, 0.4918, 0.4426, 0.4918, 0.4426, 0.5082, 0.4426, 0.4918, 0.4426, 0.5082, 0.459, 0.5082, 0.459, 0.4918, 0.4426, 0.377, 0.4426, 0.3607, 0.459, 0.3607, 0.459, 0.377, 0.3607, 0.5082, 0.3607, 0.4918, 0.1967, 0.4918, 0.1967, 0.5082, 0.377, 0.5082, 0.3607, 0.5082, 0.3607, 0.4918, 0.377, 0.4918, 0.377, 0.4918, 0.377, 0.5082, 0.4426, 0.5082, 0.4426, 0.4918, 0.377, 0.5082, 0.377, 0.4918, 0.4426, 0.4918, 0.4426, 0.5082, 0.377, 0.377, 0.377, 0.3607, 0.4426, 0.3607, 0.4426, 0.377, 0.377, 0.3607, 0.377, 0.377, 0.4426, 0.377, 0.4426, 0.3607, 0.4426, 0.3607, 0.4426, 0.377, 0.459, 0.377, 0.459, 0.3607, 0.3607, 0.4426, 0.377, 0.4426, 0.377, 0.459, 0.3607, 0.459, 0.377, 0.5082, 0.377, 0.4918, 0.3607, 0.4918, 0.3607, 0.5082, 0.4426, 0.5082, 0.4426, 0.4918, 0.459, 0.4918, 0.459, 0.5082, 0.377, 0.4426, 0.3607, 0.4426, 0.3607, 0.459, 0.377, 0.459, 0.1967, 0.5082, 0.1967, 0.4918, 0.1803, 0.4918, 0.1803, 0.5082, 0.3607, 0.459, 0.3607, 0.4426, 0.1967, 0.4426, 0.1967, 0.459, 0.3607, 0.4426, 0.3607, 0.459, 0.1967, 0.459, 0.1967, 0.4426, 0.3607, 0.5082, 0.3607, 0.4918, 0.1967, 0.4918, 0.1967, 0.5082, 0.3607, 0.4918, 0.3607, 0.5082, 0.1967, 0.5082, 0.1967, 0.4918, 0.459, 0.3607, 0.4426, 0.3607, 0.4426, 0.1967, 0.459, 0.1967, 0.3607, 0.4918, 0.3607, 0.5082, 0.1967, 0.5082, 0.1967, 0.4918, 0.4426, 0.3607, 0.459, 0.3607, 0.459, 0.1967, 0.4426, 0.1967, 0.1967, 0.4426, 0.1967, 0.459, 0.1803, 0.459, 0.1803, 0.4426, 0.4426, 0.4918, 0.4426, 0.5082, 0.2787, 0.5082, 0.2787, 0.4918, 0.1967, 0.459, 0.1967, 0.4426, 0.1803, 0.4426, 0.1803, 0.459, 0.4426, 0.5082, 0.4426, 0.4918, 0.459, 0.4918, 0.459, 0.5082, 0.1967, 0.4918, 0.1967, 0.5082, 0.1803, 0.5082, 0.1803, 0.4918, 0.459, 0.1967, 0.4426, 0.1967, 0.4426, 0.1803, 0.459, 0.1803, 0.2787, 0.4918, 0.2787, 0.5082, 0.4426, 0.5082, 0.4426, 0.4918, 0.4426, 0.1967, 0.459, 0.1967, 0.459, 0.1803, 0.4426, 0.1803, 0.1967, 0.5082, 0.1967, 0.4918, 0.2623, 0.4918, 0.2623, 0.5082, 0.1967, 0.4426, 0.1803, 0.4426, 0.1803, 0.2787, 0.1967, 0.2787, 0.4426, 0.5082, 0.4426, 0.4918, 0.2787, 0.4918, 0.2787, 0.5082, 0.1803, 0.4426, 0.1967, 0.4426, 0.1967, 0.2787, 0.1803, 0.2787, 0.1967, 0.2787, 0.1967, 0.2623, 0.2623, 0.2623, 0.2623, 0.2787, 0.1967, 0.5082, 0.1967, 0.4918, 0.1803, 0.4918, 0.1803, 0.5082, 0.2623, 0.1967, 0.2787, 0.1967, 0.2787, 0.1803, 0.2623, 0.1803, 0.1967, 0.2623, 0.1967, 0.2787, 0.2623, 0.2787, 0.2623, 0.2623, 0.2623, 0.2623, 0.2623, 0.2787, 0.2787, 0.2787, 0.2787, 0.2623, 0.2787, 0.5082, 0.2787, 0.4918, 0.2623, 0.4918, 0.2623, 0.5082, 0.2787, 0.5082, 0.2787, 0.4918, 0.4426, 0.4918, 0.4426, 0.5082, 0.2623, 0.5082, 0.2623, 0.4918, 0.2787, 0.4918, 0.2787, 0.5082, 0.1803, 0.2787, 0.1967, 0.2787, 0.1967, 0.2623, 0.1803, 0.2623, 0.2623, 0.2623, 0.2787, 0.2623, 0.2787, 0.1967, 0.2623, 0.1967, 0.2623, 0.4918, 0.2623, 0.5082, 0.1967, 0.5082, 0.1967, 0.4918, 0.2623, 0.5082, 0.2623, 0.4918, 0.1967, 0.4918, 0.1967, 0.5082, 0.1967, 0.4918, 0.1967, 0.5082, 0.2623, 0.5082, 0.2623, 0.4918, 0.1967, 0.5082, 0.1803, 0.5082, 0.1803, 0.4918, 0.1967, 0.4918, 0.2787, 0.1967, 0.2623, 0.1967, 0.2623, 0.1803, 0.2787, 0.1803, 0.2787, 0.2623, 0.2623, 0.2623, 0.2623, 0.1967, 0.2787, 0.1967, 0.1967, 0.5082, 0.1967, 0.4918, 0.1803, 0.4918, 0.1803, 0.5082, 0.2623, 0.4918, 0.2623, 0.5082, 0.2787, 0.5082, 0.2787, 0.4918, 0.2623, 0.2787, 0.2623, 0.2623, 0.2787, 0.2623, 0.2787, 0.2787, 0.1967, 0.2787, 0.1803, 0.2787, 0.1803, 0.2623, 0.1967, 0.2623, 0.2787, 0.1967, 0.2787, 0.1803, 0.4426, 0.1803, 0.4426, 0.1967, 0.2787, 0.1803, 0.2787, 0.1967, 0.4426, 0.1967, 0.4426, 0.1803, 0.2787, 0.4918, 0.2787, 0.5082, 0.2623, 0.5082, 0.2623, 0.4918, 0.4426, 0.5082, 0.459, 0.5082, 0.459, 0.4918, 0.4426, 0.4918, 0.08197, 0.2787, 0.09836, 0.2787, 0.09836, 0.2623, 0.08197, 0.2623, 0.09836, 0.4918, 0.09836, 0.5082, 0.08197, 0.5082, 0.08197, 0.4918, 0.08197, 0.2623, 0.08197, 0.2787, 0.01639, 0.2787, 0.01639, 0.2623, 0.09836, 0.2787, 0.08197, 0.2787, 0.08197, 0.2623, 0.09836, 0.2623, 0.2787, 0.4918, 0.2787, 0.5082, 0.2623, 0.5082, 0.2623, 0.4918, 0.01639, 0.2623, 0.01639, 0.2787, 2.98e-08, 0.2787, 2.98e-08, 0.2623, 0.08197, 0.5082, 0.08197, 0.4918, 0.01639, 0.4918, 0.01639, 0.5082, 0.08197, 0.2787, 0.08197, 0.2623, 0.01639, 0.2623, 0.01639, 0.2787, 0.08197, 0.4918, 0.08197, 0.5082, 0.01639, 0.5082, 0.01639, 0.4918, 0.2787, 0.5082, 0.2787, 0.4918, 0.2623, 0.4918, 0.2623, 0.5082, 0.2623, 0.5082, 0.2623, 0.4918, 0.01639, 0.4918, 0.01639, 0.5082, 0.01639, 0.2787, 0.01639, 0.2623, 2.98e-08, 0.2623, 2.98e-08, 0.2787, 0.01639, 0.5082, 0.01639, 0.4918, 2.98e-08, 0.4918, 2.98e-08, 0.5082, 0.01639, 0.01639, 2.98e-08, 0.01639, 2.98e-08, 2.98e-08, 0.01639, 2.98e-08, 2.98e-08, 0.2623, 0.01639, 0.2623, 0.01639, 0.01639, 2.98e-08, 0.01639, 0.2623, 0.4918, 0.2623, 0.5082, 0.01639, 0.5082, 0.01639, 0.4918, 0.01639, 0.2623, 2.98e-08, 0.2623, 2.98e-08, 0.01639, 0.01639, 0.01639, 0.01639, 0.4918, 0.01639, 0.5082, 2.98e-08, 0.5082, 2.98e-08, 0.4918, 0.01639, 0.01639, 0.01639, 2.98e-08, 0.2623, 2.98e-08, 0.2623, 0.01639, 2.98e-08, 0.01639, 0.01639, 0.01639, 0.01639, 2.98e-08, 2.98e-08, 2.98e-08, 0.01639, 0.5082, 0.01639, 0.4918, 2.98e-08, 0.4918, 2.98e-08, 0.5082, 0.2623, 0.01639, 0.2623, 2.98e-08, 0.2787, 2.98e-08, 0.2787, 0.01639, 0.01639, 0.4918, 0.01639, 0.5082, 0.2623, 0.5082, 0.2623, 0.4918, 0.01639, 2.98e-08, 0.01639, 0.01639, 0.2623, 0.01639, 0.2623, 2.98e-08, 0.01639, 0.5082, 0.01639, 0.4918, 0.2623, 0.4918, 0.2623, 0.5082, 0.01639, 0.4918, 0.01639, 0.5082, 2.98e-08, 0.5082, 2.98e-08, 0.4918, 0.01639, 0.5082, 0.01639, 0.4918, 0.08197, 0.4918, 0.08197, 0.5082, 0.2623, 2.98e-08, 0.2623, 0.01639, 0.2787, 0.01639, 0.2787, 2.98e-08, 0.2623, 0.5082, 0.2623, 0.4918, 0.2787, 0.4918, 0.2787, 0.5082, 0.2787, 0.08197, 0.2623, 0.08197, 0.2623, 0.09836, 0.2787, 0.09836, 0.2623, 0.01639, 0.2787, 0.01639, 0.2787, 0.08197, 0.2623, 0.08197, 0.01639, 0.4918, 0.01639, 0.5082, 0.08197, 0.5082, 0.08197, 0.4918, 0.2787, 0.01639, 0.2623, 0.01639, 0.2623, 0.08197, 0.2787, 0.08197, 0.2623, 0.4918, 0.2623, 0.5082, 0.2787, 0.5082, 0.2787, 0.4918, 0.2623, 0.08197, 0.2787, 0.08197, 0.2787, 0.09836, 0.2623, 0.09836, 0.08197, 0.4918, 0.08197, 0.5082, 0.09836, 0.5082, 0.09836, 0.4918, 0.2787, 0.5082, 0.7213, 0.5082, 0.7213, 0.4918, 0.2787, 0.4918, 0.2787, 0.08197, 0.7213, 0.08197, 0.7213, 0.09836, 0.2787, 0.09836, 0.623, 0.5082, 0.623, 0.4918, 0.6393, 0.4918, 0.6393, 0.5082, 0.6393, 0.5082, 0.6393, 0.4918, 0.623, 0.4918, 0.623, 0.5082, 0.623, 0.623, 0.6393, 0.623, 0.6393, 0.6393, 0.623, 0.6393, 0.6393, 0.623, 0.623, 0.623, 0.623, 0.6393, 0.6393, 0.6393, 0.6393, 0.5574, 0.623, 0.5574, 0.623, 0.623, 0.6393, 0.623, 0.623, 0.5574, 0.6393, 0.5574, 0.6393, 0.623, 0.623, 0.623, 0.5574, 0.5082, 0.5574, 0.4918, 0.623, 0.4918, 0.623, 0.5082, 0.623, 0.5082, 0.623, 0.4918, 0.5574, 0.4918, 0.5574, 0.5082, 0.5574, 0.4918, 0.5574, 0.5082, 0.541, 0.5082, 0.541, 0.4918, 0.5574, 0.623, 0.5574, 0.6393, 0.541, 0.6393, 0.541, 0.623, 0.6393, 0.5082, 0.6393, 0.4918, 0.8033, 0.4918, 0.8033, 0.5082, 0.623, 0.5082, 0.6393, 0.5082, 0.6393, 0.4918, 0.623, 0.4918, 0.623, 0.4918, 0.623, 0.5082, 0.5574, 0.5082, 0.5574, 0.4918, 0.623, 0.5082, 0.623, 0.4918, 0.5574, 0.4918, 0.5574, 0.5082, 0.623, 0.623, 0.623, 0.6393, 0.5574, 0.6393, 0.5574, 0.623, 0.623, 0.6393, 0.623, 0.623, 0.5574, 0.623, 0.5574, 0.6393, 0.5574, 0.6393, 0.5574, 0.623, 0.541, 0.623, 0.541, 0.6393, 0.6393, 0.5574, 0.623, 0.5574, 0.623, 0.541, 0.6393, 0.541, 0.623, 0.5082, 0.623, 0.4918, 0.6393, 0.4918, 0.6393, 0.5082, 0.5574, 0.5082, 0.5574, 0.4918, 0.541, 0.4918, 0.541, 0.5082, 0.623, 0.5574, 0.6393, 0.5574, 0.6393, 0.541, 0.623, 0.541, 0.8033, 0.5082, 0.8033, 0.4918, 0.8197, 0.4918, 0.8197, 0.5082, 0.6393, 0.541, 0.6393, 0.5574, 0.8033, 0.5574, 0.8033, 0.541, 0.6393, 0.5574, 0.6393, 0.541, 0.8033, 0.541, 0.8033, 0.5574, 0.6393, 0.5082, 0.6393, 0.4918, 0.8033, 0.4918, 0.8033, 0.5082, 0.6393, 0.4918, 0.6393, 0.5082, 0.8033, 0.5082, 0.8033, 0.4918, 0.541, 0.6393, 0.5574, 0.6393, 0.5574, 0.8033, 0.541, 0.8033, 0.6393, 0.4918, 0.6393, 0.5082, 0.8033, 0.5082, 0.8033, 0.4918, 0.5574, 0.6393, 0.541, 0.6393, 0.541, 0.8033, 0.5574, 0.8033, 0.8033, 0.5574, 0.8033, 0.541, 0.8197, 0.541, 0.8197, 0.5574, 0.5574, 0.4918, 0.5574, 0.5082, 0.7213, 0.5082, 0.7213, 0.4918, 0.8033, 0.541, 0.8033, 0.5574, 0.8197, 0.5574, 0.8197, 0.541, 0.5574, 0.5082, 0.5574, 0.4918, 0.541, 0.4918, 0.541, 0.5082, 0.8033, 0.4918, 0.8033, 0.5082, 0.8197, 0.5082, 0.8197, 0.4918, 0.541, 0.8033, 0.5574, 0.8033, 0.5574, 0.8197, 0.541, 0.8197, 0.7213, 0.4918, 0.7213, 0.5082, 0.5574, 0.5082, 0.5574, 0.4918, 0.5574, 0.8033, 0.541, 0.8033, 0.541, 0.8197, 0.5574, 0.8197, 0.8033, 0.5082, 0.8033, 0.4918, 0.7377, 0.4918, 0.7377, 0.5082, 0.8033, 0.5574, 0.8197, 0.5574, 0.8197, 0.7213, 0.8033, 0.7213, 0.5574, 0.5082, 0.5574, 0.4918, 0.7213, 0.4918, 0.7213, 0.5082, 0.8197, 0.5574, 0.8033, 0.5574, 0.8033, 0.7213, 0.8197, 0.7213, 0.8033, 0.7213, 0.8033, 0.7377, 0.7377, 0.7377, 0.7377, 0.7213, 0.8033, 0.5082, 0.8033, 0.4918, 0.8197, 0.4918, 0.8197, 0.5082, 0.7377, 0.8033, 0.7213, 0.8033, 0.7213, 0.8197, 0.7377, 0.8197, 0.8033, 0.7377, 0.8033, 0.7213, 0.7377, 0.7213, 0.7377, 0.7377, 0.7377, 0.7377, 0.7377, 0.7213, 0.7213, 0.7213, 0.7213, 0.7377, 0.7213, 0.5082, 0.7213, 0.4918, 0.7377, 0.4918, 0.7377, 0.5082, 0.7213, 0.5082, 0.7213, 0.4918, 0.5574, 0.4918, 0.5574, 0.5082, 0.7377, 0.5082, 0.7377, 0.4918, 0.7213, 0.4918, 0.7213, 0.5082, 0.8197, 0.7213, 0.8033, 0.7213, 0.8033, 0.7377, 0.8197, 0.7377, 0.7377, 0.7377, 0.7213, 0.7377, 0.7213, 0.8033, 0.7377, 0.8033, 0.7377, 0.4918, 0.7377, 0.5082, 0.8033, 0.5082, 0.8033, 0.4918, 0.7377, 0.5082, 0.7377, 0.4918, 0.8033, 0.4918, 0.8033, 0.5082, 0.8033, 0.4918, 0.8033, 0.5082, 0.7377, 0.5082, 0.7377, 0.4918, 0.8033, 0.5082, 0.8197, 0.5082, 0.8197, 0.4918, 0.8033, 0.4918, 0.7213, 0.8033, 0.7377, 0.8033, 0.7377, 0.8197, 0.7213, 0.8197, 0.7213, 0.7377, 0.7377, 0.7377, 0.7377, 0.8033, 0.7213, 0.8033, 0.8033, 0.5082, 0.8033, 0.4918, 0.8197, 0.4918, 0.8197, 0.5082, 0.7377, 0.4918, 0.7377, 0.5082, 0.7213, 0.5082, 0.7213, 0.4918, 0.7377, 0.7213, 0.7377, 0.7377, 0.7213, 0.7377, 0.7213, 0.7213, 0.8033, 0.7213, 0.8197, 0.7213, 0.8197, 0.7377, 0.8033, 0.7377, 0.7213, 0.8033, 0.7213, 0.8197, 0.5574, 0.8197, 0.5574, 0.8033, 0.7213, 0.8197, 0.7213, 0.8033, 0.5574, 0.8033, 0.5574, 0.8197, 0.918, 0.7213, 0.918, 0.2787, 0.9016, 0.2787, 0.9016, 0.7213, 0.7213, 0.4918, 0.7213, 0.5082, 0.7377, 0.5082, 0.7377, 0.4918, 0.7213, 0.5082, 0.2787, 0.5082, 0.2787, 0.4918, 0.7213, 0.4918, 0.5574, 0.5082, 0.541, 0.5082, 0.541, 0.4918, 0.5574, 0.4918, 0.9016, 0.7213, 0.9016, 0.2787, 0.918, 0.2787, 0.918, 0.7213, 0.918, 0.7213, 0.9016, 0.7213, 0.9016, 0.7377, 0.918, 0.7377, 0.9016, 0.4918, 0.9016, 0.5082, 0.918, 0.5082, 0.918, 0.4918, 0.918, 0.7377, 0.918, 0.7213, 0.9836, 0.7213, 0.9836, 0.7377, 0.9016, 0.7213, 0.918, 0.7213, 0.918, 0.7377, 0.9016, 0.7377, 0.7213, 0.4918, 0.7213, 0.5082, 0.7377, 0.5082, 0.7377, 0.4918, 0.9836, 0.7377, 0.9836, 0.7213, 1.0, 0.7213, 1.0, 0.7377, 0.918, 0.5082, 0.918, 0.4918, 0.9836, 0.4918, 0.9836, 0.5082, 0.918, 0.7213, 0.918, 0.7377, 0.9836, 0.7377, 0.9836, 0.7213, 0.918, 0.4918, 0.918, 0.5082, 0.9836, 0.5082, 0.9836, 0.4918, 0.7213, 0.5082, 0.7213, 0.4918, 0.7377, 0.4918, 0.7377, 0.5082, 0.7377, 0.5082, 0.7377, 0.4918, 0.9836, 0.4918, 0.9836, 0.5082, 0.9836, 0.7213, 0.9836, 0.7377, 1.0, 0.7377, 1.0, 0.7213, 0.9836, 0.5082, 0.9836, 0.4918, 1.0, 0.4918, 1.0, 0.5082, 0.9836, 0.9836, 1.0, 0.9836, 1.0, 1.0, 0.9836, 1.0, 1.0, 0.7377, 0.9836, 0.7377, 0.9836, 0.9836, 1.0, 0.9836, 0.7377, 0.4918, 0.7377, 0.5082, 0.9836, 0.5082, 0.9836, 0.4918, 0.9836, 0.7377, 1.0, 0.7377, 1.0, 0.9836, 0.9836, 0.9836, 0.9836, 0.4918, 0.9836, 0.5082, 1.0, 0.5082, 1.0, 0.4918, 0.9836, 0.9836, 0.9836, 1.0, 0.7377, 1.0, 0.7377, 0.9836, 1.0, 0.9836, 0.9836, 0.9836, 0.9836, 1.0, 1.0, 1.0, 0.9836, 0.5082, 0.9836, 0.4918, 1.0, 0.4918, 1.0, 0.5082, 0.7377, 0.9836, 0.7377, 1.0, 0.7213, 1.0, 0.7213, 0.9836, 0.9836, 0.4918, 0.9836, 0.5082, 0.7377, 0.5082, 0.7377, 0.4918, 0.9836, 1.0, 0.9836, 0.9836, 0.7377, 0.9836, 0.7377, 1.0, 0.9836, 0.5082, 0.9836, 0.4918, 0.7377, 0.4918, 0.7377, 0.5082, 0.9836, 0.4918, 0.9836, 0.5082, 1.0, 0.5082, 1.0, 0.4918, 0.9836, 0.5082, 0.9836, 0.4918, 0.918, 0.4918, 0.918, 0.5082, 0.7377, 1.0, 0.7377, 0.9836, 0.7213, 0.9836, 0.7213, 1.0, 0.7377, 0.5082, 0.7377, 0.4918, 0.7213, 0.4918, 0.7213, 0.5082, 0.7213, 0.918, 0.7377, 0.918, 0.7377, 0.9016, 0.7213, 0.9016, 0.7377, 0.9836, 0.7213, 0.9836, 0.7213, 0.918, 0.7377, 0.918, 0.9836, 0.4918, 0.9836, 0.5082, 0.918, 0.5082, 0.918, 0.4918, 0.7213, 0.9836, 0.7377, 0.9836, 0.7377, 0.918, 0.7213, 0.918, 0.7377, 0.4918, 0.7377, 0.5082, 0.7213, 0.5082, 0.7213, 0.4918, 0.7377, 0.918, 0.7213, 0.918, 0.7213, 0.9016, 0.7377, 0.9016, 0.918, 0.4918, 0.918, 0.5082, 0.9016, 0.5082, 0.9016, 0.4918, 0.2787, 0.5082, 0.7213, 0.5082, 0.7213, 0.4918, 0.2787, 0.4918, 0.623, 0.5082, 0.6393, 0.5082, 0.6393, 0.4918, 0.623, 0.4918, 0.3607, 0.5082, 0.377, 0.5082, 0.377, 0.4918, 0.3607, 0.4918, 0.377, 0.623, 0.377, 0.6393, 0.3607, 0.6393, 0.3607, 0.623, 0.3607, 0.623, 0.3607, 0.6393, 0.377, 0.6393, 0.377, 0.623, 0.3607, 0.5574, 0.3607, 0.623, 0.377, 0.623, 0.377, 0.5574, 0.377, 0.5574, 0.377, 0.623, 0.3607, 0.623, 0.3607, 0.5574, 0.5574, 0.5082, 0.623, 0.5082, 0.623, 0.4918, 0.5574, 0.4918, 0.623, 0.5082, 0.5574, 0.5082, 0.5574, 0.4918, 0.623, 0.4918, 0.4426, 0.4918, 0.459, 0.4918, 0.459, 0.5082, 0.4426, 0.5082, 0.4426, 0.623, 0.459, 0.623, 0.459, 0.6393, 0.4426, 0.6393, 0.6393, 0.5082, 0.8033, 0.5082, 0.8033, 0.4918, 0.6393, 0.4918, 0.623, 0.5082, 0.623, 0.4918, 0.6393, 0.4918, 0.6393, 0.5082, 0.377, 0.4918, 0.4426, 0.4918, 0.4426, 0.5082, 0.377, 0.5082, 0.377, 0.5082, 0.4426, 0.5082, 0.4426, 0.4918, 0.377, 0.4918, 0.377, 0.623, 0.4426, 0.623, 0.4426, 0.6393, 0.377, 0.6393, 0.377, 0.6393, 0.4426, 0.6393, 0.4426, 0.623, 0.377, 0.623, 0.4426, 0.6393, 0.459, 0.6393, 0.459, 0.623, 0.4426, 0.623, 0.3607, 0.5574, 0.3607, 0.541, 0.377, 0.541, 0.377, 0.5574, 0.377, 0.5082, 0.3607, 0.5082, 0.3607, 0.4918, 0.377, 0.4918, 0.5574, 0.5082, 0.541, 0.5082, 0.541, 0.4918, 0.5574, 0.4918, 0.377, 0.5574, 0.377, 0.541, 0.3607, 0.541, 0.3607, 0.5574, 0.1967, 0.5082, 0.1803, 0.5082, 0.1803, 0.4918, 0.1967, 0.4918, 0.3607, 0.541, 0.1967, 0.541, 0.1967, 0.5574, 0.3607, 0.5574, 0.3607, 0.5574, 0.1967, 0.5574, 0.1967, 0.541, 0.3607, 0.541, 0.3607, 0.5082, 0.1967, 0.5082, 0.1967, 0.4918, 0.3607, 0.4918, 0.3607, 0.4918, 0.1967, 0.4918, 0.1967, 0.5082, 0.3607, 0.5082, 0.459, 0.6393, 0.459, 0.8033, 0.4426, 0.8033, 0.4426, 0.6393, 0.6393, 0.4918, 0.8033, 0.4918, 0.8033, 0.5082, 0.6393, 0.5082, 0.4426, 0.6393, 0.4426, 0.8033, 0.459, 0.8033, 0.459, 0.6393, 0.1967, 0.5574, 0.1803, 0.5574, 0.1803, 0.541, 0.1967, 0.541, 0.5574, 0.4918, 0.7213, 0.4918, 0.7213, 0.5082, 0.5574, 0.5082, 0.1967, 0.541, 0.1803, 0.541, 0.1803, 0.5574, 0.1967, 0.5574, 0.4426, 0.5082, 0.459, 0.5082, 0.459, 0.4918, 0.4426, 0.4918, 0.8033, 0.4918, 0.8197, 0.4918, 0.8197, 0.5082, 0.8033, 0.5082, 0.459, 0.8033, 0.459, 0.8197, 0.4426, 0.8197, 0.4426, 0.8033, 0.2787, 0.4918, 0.4426, 0.4918, 0.4426, 0.5082, 0.2787, 0.5082, 0.4426, 0.8033, 0.4426, 0.8197, 0.459, 0.8197, 0.459, 0.8033, 0.1967, 0.5082, 0.2623, 0.5082, 0.2623, 0.4918, 0.1967, 0.4918, 0.1967, 0.5574, 0.1967, 0.7213, 0.1803, 0.7213, 0.1803, 0.5574, 0.5574, 0.5082, 0.7213, 0.5082, 0.7213, 0.4918, 0.5574, 0.4918, 0.1803, 0.5574, 0.1803, 0.7213, 0.1967, 0.7213, 0.1967, 0.5574, 0.1967, 0.7213, 0.2623, 0.7213, 0.2623, 0.7377, 0.1967, 0.7377, 0.8033, 0.5082, 0.8197, 0.5082, 0.8197, 0.4918, 0.8033, 0.4918, 0.2623, 0.8033, 0.2623, 0.8197, 0.2787, 0.8197, 0.2787, 0.8033, 0.1967, 0.7377, 0.2623, 0.7377, 0.2623, 0.7213, 0.1967, 0.7213, 0.2623, 0.7377, 0.2787, 0.7377, 0.2787, 0.7213, 0.2623, 0.7213, 0.7213, 0.5082, 0.7377, 0.5082, 0.7377, 0.4918, 0.7213, 0.4918, 0.2787, 0.5082, 0.4426, 0.5082, 0.4426, 0.4918, 0.2787, 0.4918, 0.2623, 0.5082, 0.2787, 0.5082, 0.2787, 0.4918, 0.2623, 0.4918, 0.1803, 0.7213, 0.1803, 0.7377, 0.1967, 0.7377, 0.1967, 0.7213, 0.2623, 0.7377, 0.2623, 0.8033, 0.2787, 0.8033, 0.2787, 0.7377, 0.7377, 0.4918, 0.8033, 0.4918, 0.8033, 0.5082, 0.7377, 0.5082, 0.7377, 0.5082, 0.8033, 0.5082, 0.8033, 0.4918, 0.7377, 0.4918, 0.1967, 0.4918, 0.2623, 0.4918, 0.2623, 0.5082, 0.1967, 0.5082, 0.1967, 0.5082, 0.1967, 0.4918, 0.1803, 0.4918, 0.1803, 0.5082, 0.2787, 0.8033, 0.2787, 0.8197, 0.2623, 0.8197, 0.2623, 0.8033, 0.2787, 0.7377, 0.2787, 0.8033, 0.2623, 0.8033, 0.2623, 0.7377, 0.8033, 0.5082, 0.8197, 0.5082, 0.8197, 0.4918, 0.8033, 0.4918, 0.2623, 0.4918, 0.2787, 0.4918, 0.2787, 0.5082, 0.2623, 0.5082, 0.2623, 0.7213, 0.2787, 0.7213, 0.2787, 0.7377, 0.2623, 0.7377, 0.1967, 0.7213, 0.1967, 0.7377, 0.1803, 0.7377, 0.1803, 0.7213, 0.2787, 0.8033, 0.4426, 0.8033, 0.4426, 0.8197, 0.2787, 0.8197, 0.2787, 0.8197, 0.4426, 0.8197, 0.4426, 0.8033, 0.2787, 0.8033, 0.7213, 0.4918, 0.7377, 0.4918, 0.7377, 0.5082, 0.7213, 0.5082, 0.5574, 0.5082, 0.5574, 0.4918, 0.541, 0.4918, 0.541, 0.5082, 0.08197, 0.7213, 0.08197, 0.7377, 0.09836, 0.7377, 0.09836, 0.7213, 0.09836, 0.4918, 0.08197, 0.4918, 0.08197, 0.5082, 0.09836, 0.5082, 0.08197, 0.7377, 0.01639, 0.7377, 0.01639, 0.7213, 0.08197, 0.7213, 0.09836, 0.7213, 0.09836, 0.7377, 0.08197, 0.7377, 0.08197, 0.7213, 0.7213, 0.4918, 0.7377, 0.4918, 0.7377, 0.5082, 0.7213, 0.5082, 0.01639, 0.7377, 2.98e-08, 0.7377, 2.98e-08, 0.7213, 0.01639, 0.7213, 0.08197, 0.5082, 0.01639, 0.5082, 0.01639, 0.4918, 0.08197, 0.4918, 0.08197, 0.7213, 0.01639, 0.7213, 0.01639, 0.7377, 0.08197, 0.7377, 0.08197, 0.4918, 0.01639, 0.4918, 0.01639, 0.5082, 0.08197, 0.5082, 0.7213, 0.5082, 0.7377, 0.5082, 0.7377, 0.4918, 0.7213, 0.4918, 0.7377, 0.5082, 0.9836, 0.5082, 0.9836, 0.4918, 0.7377, 0.4918, 0.01639, 0.7213, 2.98e-08, 0.7213, 2.98e-08, 0.7377, 0.01639, 0.7377, 0.01639, 0.5082, 2.98e-08, 0.5082, 2.98e-08, 0.4918, 0.01639, 0.4918, 0.01639, 0.9836, 0.01639, 1.0, 2.98e-08, 1.0, 2.98e-08, 0.9836, 2.98e-08, 0.7377, 2.98e-08, 0.9836, 0.01639, 0.9836, 0.01639, 0.7377, 0.7377, 0.4918, 0.9836, 0.4918, 0.9836, 0.5082, 0.7377, 0.5082, 0.01639, 0.7377, 0.01639, 0.9836, 2.98e-08, 0.9836, 2.98e-08, 0.7377, 0.01639, 0.4918, 2.98e-08, 0.4918, 2.98e-08, 0.5082, 0.01639, 0.5082, 0.01639, 0.9836, 0.2623, 0.9836, 0.2623, 1.0, 0.01639, 1.0, 2.98e-08, 0.9836, 2.98e-08, 1.0, 0.01639, 1.0, 0.01639, 0.9836, 0.9836, 0.5082, 1.0, 0.5082, 1.0, 0.4918, 0.9836, 0.4918, 0.2623, 0.9836, 0.2787, 0.9836, 0.2787, 1.0, 0.2623, 1.0, 0.01639, 0.4918, 0.2623, 0.4918, 0.2623, 0.5082, 0.01639, 0.5082, 0.01639, 1.0, 0.2623, 1.0, 0.2623, 0.9836, 0.01639, 0.9836, 0.01639, 0.5082, 0.2623, 0.5082, 0.2623, 0.4918, 0.01639, 0.4918, 0.9836, 0.4918, 1.0, 0.4918, 1.0, 0.5082, 0.9836, 0.5082, 0.9836, 0.5082, 0.918, 0.5082, 0.918, 0.4918, 0.9836, 0.4918, 0.2623, 1.0, 0.2787, 1.0, 0.2787, 0.9836, 0.2623, 0.9836, 0.2623, 0.5082, 0.2787, 0.5082, 0.2787, 0.4918, 0.2623, 0.4918, 0.2787, 0.918, 0.2787, 0.9016, 0.2623, 0.9016, 0.2623, 0.918, 0.2623, 0.9836, 0.2623, 0.918, 0.2787, 0.918, 0.2787, 0.9836, 0.9836, 0.4918, 0.918, 0.4918, 0.918, 0.5082, 0.9836, 0.5082, 0.2787, 0.9836, 0.2787, 0.918, 0.2623, 0.918, 0.2623, 0.9836, 0.2623, 0.4918, 0.2787, 0.4918, 0.2787, 0.5082, 0.2623, 0.5082, 0.2623, 0.918, 0.2623, 0.9016, 0.2787, 0.9016, 0.2787, 0.918, 0.918, 0.4918, 0.9016, 0.4918, 0.9016, 0.5082, 0.918, 0.5082, 0.2787, 0.4918, 0.7213, 0.4918, 0.7213, 0.5082, 0.2787, 0.5082, 0.2787, 0.918, 0.7213, 0.918, 0.7213, 0.9016, 0.2787, 0.9016, 0.2787, 0.9016, 0.7213, 0.9016, 0.7213, 0.918, 0.2787, 0.918, 0.7213, 0.4918, 0.2787, 0.4918, 0.2787, 0.5082, 0.7213, 0.5082, 0.09836, 0.7213, 0.09836, 0.2787, 0.08197, 0.2787, 0.08197, 0.7213, 0.08197, 0.7213, 0.08197, 0.2787, 0.09836, 0.2787, 0.09836, 0.7213, 0.7213, 0.5082, 0.2787, 0.5082, 0.2787, 0.4918, 0.7213, 0.4918])
me_cube_001.materials.append(None)
me_cube_001.use_remesh_fix_poles = True
me_cube_001.use_remesh_preserve_attributes = False
me_cube_001.use_mirror_x = True
me_cube_001.use_mirror_y = True
me_cube_001.use_mirror_z = True
me_cube_001.update()

# ---- objects
ob_cube = bpy.data.objects.new('Cube', me_cube_001)

# ---- transforms, parenting, visibility, modifiers, constraints
ob_cube.location = (0.0, 0.0, 0.5)
ob_cube.scale = (-1.0, -1.0, 1.0)
ob_cube.lineart.crease_threshold = 0.0
ob_cube.use_mesh_mirror_x = True
ob_cube.use_mesh_mirror_y = True
ob_cube.use_mesh_mirror_z = True
ob_cube.material_slots[0].link = 'OBJECT'; ob_cube.material_slots[0].material = mat_material_001

# ---- collection membership
col_collection.objects.link(ob_cube)

# ---- scene / render settings (as saved in the file)
scene.frame_start = 1; scene.frame_end = 250; scene.frame_set(0)
scene.render.engine = 'BLENDER_EEVEE_NEXT'
scene.cycles.use_denoising = False
scene.cycles.samples = 128
scene.cycles.sampling_pattern = 'TABULATED_SOBOL'
scene.cycles.use_adaptive_sampling = False
scene.cycles.use_light_tree = False
scene.view_settings.view_transform = 'Filmic'
bpy.context.view_layer.update()

# ---- added for rendering (the .blend has no active camera and no usable light): camera, sun
cam_auto = bpy.data.cameras.new('AutoCamera')
cam_auto.lens = 50.0
cam_auto.sensor_width = 36.0
cam_auto.clip_end = 1400.87
ob_auto_camera = bpy.data.objects.new('AutoCamera', cam_auto)
scene.collection.objects.link(ob_auto_camera)
ob_auto_camera.location = (79.8217, -95.7861, 64.3574)
ob_auto_camera.rotation_euler = (1.09748, -7.21219e-08, 0.694738)
scene.camera = ob_auto_camera
light_auto_sun = bpy.data.lights.new('AutoSun', 'SUN')
light_auto_sun.energy = 3.0
light_auto_sun.angle = 0.0523599
ob_auto_sun = bpy.data.objects.new('AutoSun', light_auto_sun)
scene.collection.objects.link(ob_auto_sun)
ob_auto_sun.rotation_euler = (0.872665, 0.174533, 0.523599)
bpy.context.view_layer.update()

